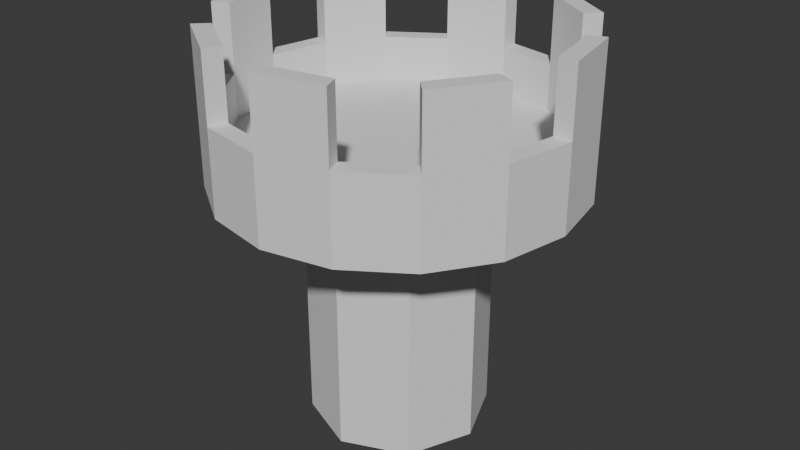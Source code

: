 # Source: Torres1.blend  (saved by Blender 4.5.90; exported with 4.5.12 LTS)
import bpy
from mathutils import Matrix  # noqa: F401  (used for matrix-valued properties, if any)

bpy.ops.wm.read_factory_settings(use_empty=True)
scene = bpy.context.scene
scene.name = 'Scene'

# ---- world
world_world = bpy.data.worlds.new('World'); scene.world = world_world
world_world.use_nodes = True; world_world.node_tree.nodes.clear()
_N = world_world.node_tree.nodes; _L = world_world.node_tree.links
n0 = _N.new('ShaderNodeOutputWorld'); n0.name = 'World Output'; n0.location = (200, 100)
n1 = _N.new('ShaderNodeBackground'); n1.name = 'Background'; n1.location = (-200, 100)
n1.inputs[0].default_value = (0.05088, 0.05088, 0.05088, 1.0)
_L.new(n1.outputs[0], n0.inputs[0])
n0.is_active_output = True
world_world.color = (0.05088, 0.05088, 0.05088)
world_world.sun_shadow_jitter_overblur = 0.0

# ---- meshes
me_cilindro_007 = bpy.data.meshes.new('Cilindro.007')
me_cilindro_007.from_pydata([(0.0, 1.0, -1.5), (0.0, 1.0, 1.5), (0.7071, 0.7071, -1.5), (0.7071, 0.7071, 1.5), (1.0, 0.0, -1.5), (1.0, 0.0, 1.5), (0.7071, -0.7071, -1.5), (0.7071, -0.7071, 1.5), (0.0, -1.0, -1.5), (0.0, -1.0, 1.5), (-0.7071, -0.7071, -1.5), (-0.7071, -0.7071, 1.5), (-1.0, 0.0, -1.5), (-1.0, 0.0, 1.5), (-0.7071, 0.7071, -1.5), (-0.7071, 0.7071, 1.5)], [], [(0, 1, 3, 2), (2, 3, 5, 4), (4, 5, 7, 6), (6, 7, 9, 8), (8, 9, 11, 10), (10, 11, 13, 12), (3, 1, 15, 13, 11, 9, 7, 5), (12, 13, 15, 14), (14, 15, 1, 0), (0, 2, 4, 6, 8, 10, 12, 14)])
_uv = me_cilindro_007.uv_layers.new(name='MapaUV')
_uv.uv.foreach_set('vector', [1.0, 0.5, 1.0, 1.0, 0.875, 1.0, 0.875, 0.5, 0.875, 0.5, 0.875, 1.0, 0.75, 1.0, 0.75, 0.5, 0.75, 0.5, 0.75, 1.0, 0.625, 1.0, 0.625, 0.5, 0.625, 0.5, 0.625, 1.0, 0.5, 1.0, 0.5, 0.5, 0.5, 0.5, 0.5, 1.0, 0.375, 1.0, 0.375, 0.5, 0.375, 0.5, 0.375, 1.0, 0.25, 1.0, 0.25, 0.5, 0.4197, 0.4197, 0.25, 0.49, 0.08029, 0.4197, 0.01, 0.25, 0.08029, 0.08029, 0.25, 0.01, 0.4197, 0.08029, 0.49, 0.25, 0.25, 0.5, 0.25, 1.0, 0.125, 1.0, 0.125, 0.5, 0.125, 0.5, 0.125, 1.0, 0.0, 1.0, 0.0, 0.5, 0.75, 0.49, 0.9197, 0.4197, 0.99, 0.25, 0.9197, 0.08029, 0.75, 0.01, 0.5803, 0.08029, 0.51, 0.25, 0.5803, 0.4197])
me_cilindro_007.update()
me_cilindro_008 = bpy.data.meshes.new('Cilindro.008')
me_cilindro_008.from_pydata([(0.0, 2.0, -1.5), (0.0, 1.796, 1.5), (0.7654, 1.848, -1.5), (0.6873, 1.659, 1.5), (1.414, 1.414, -1.5), (1.27, 1.27, 1.5), (1.848, 0.7654, -1.5), (1.659, 0.6873, 1.5), (2.0, 0.0, -1.5), (1.796, 0.0, 1.5), (1.848, -0.7654, -1.5), (1.659, -0.6873, 1.5), (1.414, -1.414, -1.5), (1.27, -1.27, 1.5), (0.7654, -1.848, -1.5), (0.6873, -1.659, 1.5), (0.0, -2.0, -1.5), (0.0, -1.796, 1.5), (-0.7654, -1.848, -1.5), (-0.6873, -1.659, 1.5), (-1.414, -1.414, -1.5), (-1.27, -1.27, 1.5), (-1.848, -0.7654, -1.5), (-1.659, -0.6873, 1.5), (-2.0, 0.0, -1.5), (-1.796, 0.0, 1.5), (-1.848, 0.7654, -1.5), (-1.659, 0.6873, 1.5), (-1.414, 1.414, -1.5), (-1.27, 1.27, 1.5), (-0.7654, 1.848, -1.5), (-0.6873, 1.659, 1.5), (0.7654, 1.848, 1.5), (0.0, 2.0, 1.5), (1.414, 1.414, 1.5), (1.848, 0.7654, 1.5), (2.0, 0.0, 1.5), (1.848, -0.7654, 1.5), (1.414, -1.414, 1.5), (0.7654, -1.848, 1.5), (0.0, -2.0, 1.5), (-0.7654, -1.848, 1.5), (-1.414, -1.414, 1.5), (-1.848, -0.7654, 1.5), (-2.0, 0.0, 1.5), (-1.848, 0.7654, 1.5), (-1.414, 1.414, 1.5), (-0.7654, 1.848, 1.5), (0.7654, 1.848, 4.833), (0.0, 2.0, 4.833), (1.414, 1.414, 4.833), (1.848, 0.7654, 4.833), (2.0, 0.0, 4.833), (1.848, -0.7654, 4.833), (1.414, -1.414, 4.833), (0.7654, -1.848, 4.833), (0.0, -2.0, 4.833), (-0.7654, -1.848, 4.833), (-1.414, -1.414, 4.833), (-1.848, -0.7654, 4.833), (-2.0, 0.0, 4.833), (-1.848, 0.7654, 4.833), (-1.414, 1.414, 4.833), (-0.7654, 1.848, 4.833), (0.6873, 1.659, 4.833), (0.0, 1.796, 4.833), (1.27, 1.27, 4.833), (1.659, 0.6873, 4.833), (1.796, 0.0, 4.833), (1.659, -0.6873, 4.833), (1.27, -1.27, 4.833), (0.6873, -1.659, 4.833), (0.0, -1.796, 4.833), (-0.6873, -1.659, 4.833), (-1.27, -1.27, 4.833), (-1.659, -0.6873, 4.833), (-1.796, 0.0, 4.833), (-1.659, 0.6873, 4.833), (-1.27, 1.27, 4.833), (-0.6873, 1.659, 4.833), (1.414, 1.414, 9.833), (0.7654, 1.848, 9.833), (2.0, 0.0, 9.833), (1.848, 0.7654, 9.833), (1.414, -1.414, 9.833), (1.848, -0.7654, 9.833), (0.0, -2.0, 9.833), (0.7654, -1.848, 9.833), (-1.414, -1.414, 9.833), (-0.7654, -1.848, 9.833), (-2.0, 0.0, 9.833), (-1.848, -0.7654, 9.833), (-1.414, 1.414, 9.833), (-1.848, 0.7654, 9.833), (0.0, 2.0, 9.833), (-0.7654, 1.848, 9.833), (1.27, 1.27, 9.833), (0.6873, 1.659, 9.833), (1.796, 0.0, 9.833), (1.659, 0.6873, 9.833), (1.27, -1.27, 9.833), (1.659, -0.6873, 9.833), (0.0, -1.796, 9.833), (0.6873, -1.659, 9.833), (-1.27, -1.27, 9.833), (-0.6873, -1.659, 9.833), (-1.796, 0.0, 9.833), (-1.659, -0.6873, 9.833), (-1.27, 1.27, 9.833), (-1.659, 0.6873, 9.833), (0.0, 1.796, 9.833), (-0.6873, 1.659, 9.833)], [], [(0, 33, 32, 2), (2, 32, 34, 4), (4, 34, 35, 6), (6, 35, 36, 8), (8, 36, 37, 10), (10, 37, 38, 12), (12, 38, 39, 14), (14, 39, 40, 16), (16, 40, 41, 18), (18, 41, 42, 20), (20, 42, 43, 22), (22, 43, 44, 24), (24, 44, 45, 26), (26, 45, 46, 28), (3, 1, 31, 29, 27, 25, 23, 21, 19, 17, 15, 13, 11, 9, 7, 5), (28, 46, 47, 30), (30, 47, 33, 0), (0, 2, 4, 6, 8, 10, 12, 14, 16, 18, 20, 22, 24, 26, 28, 30), (15, 17, 72, 71), (32, 33, 49, 48), (46, 45, 61, 62), (37, 36, 52, 53), (13, 15, 71, 70), (11, 13, 70, 69), (41, 40, 56, 57), (9, 11, 69, 68), (45, 44, 60, 61), (36, 35, 51, 52), (7, 9, 68, 67), (5, 7, 67, 66), (40, 39, 55, 56), (31, 1, 65, 79), (3, 5, 66, 64), (29, 31, 79, 78), (65, 64, 48, 49), (74, 58, 88, 104), (66, 67, 51, 50), (49, 63, 95, 94), (68, 69, 53, 52), (50, 48, 81, 80), (70, 71, 55, 54), (57, 73, 105, 89), (72, 73, 57, 56), (75, 76, 106, 107), (74, 75, 59, 58), (72, 56, 86, 102), (76, 77, 61, 60), (62, 61, 93, 92), (78, 79, 63, 62), (55, 71, 103, 87), (42, 41, 57, 58), (17, 19, 73, 72), (19, 21, 74, 73), (38, 37, 53, 54), (47, 46, 62, 63), (21, 23, 75, 74), (34, 32, 48, 50), (43, 42, 58, 59), (23, 25, 76, 75), (25, 27, 77, 76), (39, 38, 54, 55), (33, 47, 63, 49), (27, 29, 78, 77), (1, 3, 64, 65), (35, 34, 50, 51), (44, 43, 59, 60), (97, 96, 80, 81), (99, 98, 82, 83), (101, 100, 84, 85), (103, 102, 86, 87), (105, 104, 88, 89), (107, 106, 90, 91), (109, 108, 92, 93), (111, 110, 94, 95), (77, 78, 108, 109), (59, 75, 107, 91), (52, 51, 83, 82), (64, 66, 96, 97), (76, 60, 90, 106), (79, 65, 110, 111), (61, 77, 109, 93), (54, 53, 85, 84), (65, 49, 94, 110), (67, 68, 98, 99), (78, 62, 92, 108), (48, 64, 97, 81), (63, 79, 111, 95), (56, 55, 87, 86), (66, 50, 80, 96), (69, 70, 100, 101), (51, 67, 99, 83), (58, 57, 89, 88), (68, 52, 82, 98), (71, 72, 102, 103), (53, 69, 101, 85), (60, 59, 91, 90), (70, 54, 84, 100), (73, 74, 104, 105)])
_uv = me_cilindro_008.uv_layers.new(name='MapaUV')
_uv.uv.foreach_set('vector', [1.0, 0.5, 1.0, 1.0, 0.9375, 1.0, 0.9375, 0.5, 0.9375, 0.5, 0.9375, 1.0, 0.875, 1.0, 0.875, 0.5, 0.875, 0.5, 0.875, 1.0, 0.8125, 1.0, 0.8125, 0.5, 0.8125, 0.5, 0.8125, 1.0, 0.75, 1.0, 0.75, 0.5, 0.75, 0.5, 0.75, 1.0, 0.6875, 1.0, 0.6875, 0.5, 0.6875, 0.5, 0.6875, 1.0, 0.625, 1.0, 0.625, 0.5, 0.625, 0.5, 0.625, 1.0, 0.5625, 1.0, 0.5625, 0.5, 0.5625, 0.5, 0.5625, 1.0, 0.5, 1.0, 0.5, 0.5, 0.5, 0.5, 0.5, 1.0, 0.4375, 1.0, 0.4375, 0.5, 0.4375, 0.5, 0.4375, 1.0, 0.375, 1.0, 0.375, 0.5, 0.375, 0.5, 0.375, 1.0, 0.3125, 1.0, 0.3125, 0.5, 0.3125, 0.5, 0.3125, 1.0, 0.25, 1.0, 0.25, 0.5, 0.25, 0.5, 0.25, 1.0, 0.1875, 1.0, 0.1875, 0.5, 0.1875, 0.5, 0.1875, 1.0, 0.125, 1.0, 0.125, 0.5, 0.3325, 0.4491, 0.25, 0.4655, 0.1675, 0.4491, 0.0976, 0.4024, 0.05088, 0.3325, 0.03447, 0.25, 0.05088, 0.1675, 0.0976, 0.0976, 0.1675, 0.05088, 0.25, 0.03447, 0.3325, 0.05088, 0.4024, 0.0976, 0.4491, 0.1675, 0.4655, 0.25, 0.4491, 0.3325, 0.4024, 0.4024, 0.125, 0.5, 0.125, 1.0, 0.0625, 1.0, 0.0625, 0.5, 0.0625, 0.5, 0.0625, 1.0, 0.0, 1.0, 0.0, 0.5, 0.75, 0.49, 0.8418, 0.4717, 0.9197, 0.4197, 0.9717, 0.3418, 0.99, 0.25, 0.9717, 0.1582, 0.9197, 0.08029, 0.8418, 0.02827, 0.75, 0.01, 0.6582, 0.02827, 0.5803, 0.08029, 0.5283, 0.1582, 0.51, 0.25, 0.5283, 0.3418, 0.5803, 0.4197, 0.6582, 0.4717, 0.3325, 0.05088, 0.25, 0.03447, 0.25, 0.03447, 0.3325, 0.05088, 0.9375, 1.0, 1.0, 1.0, 1.0, 1.0, 0.9375, 1.0, 0.125, 1.0, 0.1875, 1.0, 0.1875, 1.0, 0.125, 1.0, 0.6875, 1.0, 0.75, 1.0, 0.75, 1.0, 0.6875, 1.0, 0.4024, 0.0976, 0.3325, 0.05088, 0.3325, 0.05088, 0.4024, 0.0976, 0.4491, 0.1675, 0.4024, 0.0976, 0.4024, 0.0976, 0.4491, 0.1675, 0.4375, 1.0, 0.5, 1.0, 0.5, 1.0, 0.4375, 1.0, 0.4655, 0.25, 0.4491, 0.1675, 0.4491, 0.1675, 0.4655, 0.25, 0.1875, 1.0, 0.25, 1.0, 0.25, 1.0, 0.1875, 1.0, 0.75, 1.0, 0.8125, 1.0, 0.8125, 1.0, 0.75, 1.0, 0.4491, 0.3325, 0.4655, 0.25, 0.4655, 0.25, 0.4491, 0.3325, 0.4024, 0.4024, 0.4491, 0.3325, 0.4491, 0.3325, 0.4024, 0.4024, 0.5, 1.0, 0.5625, 1.0, 0.5625, 1.0, 0.5, 1.0, 0.1675, 0.4491, 0.25, 0.4655, 0.25, 0.4655, 0.1675, 0.4491, 0.3325, 0.4491, 0.4024, 0.4024, 0.4024, 0.4024, 0.3325, 0.4491, 0.0976, 0.4024, 0.1675, 0.4491, 0.1675, 0.4491, 0.0976, 0.4024, 0.25, 0.4655, 0.3325, 0.4491, 0.3418, 0.4717, 0.25, 0.49, 0.0976, 0.0976, 0.08029, 0.08029, 0.08029, 0.08029, 0.0976, 0.0976, 0.4024, 0.4024, 0.4491, 0.3325, 0.4717, 0.3418, 0.4197, 0.4197, 0.0, 1.0, 0.0625, 1.0, 0.0625, 1.0, 0.0, 1.0, 0.4655, 0.25, 0.4491, 0.1675, 0.4717, 0.1582, 0.49, 0.25, 0.875, 1.0, 0.9375, 1.0, 0.9375, 1.0, 0.875, 1.0, 0.4024, 0.0976, 0.3325, 0.05088, 0.3418, 0.02827, 0.4197, 0.08029, 0.1582, 0.02827, 0.1675, 0.05088, 0.1675, 0.05088, 0.1582, 0.02827, 0.25, 0.03447, 0.1675, 0.05088, 0.1582, 0.02827, 0.25, 0.01, 0.05088, 0.1675, 0.03447, 0.25, 0.03447, 0.25, 0.05088, 0.1675, 0.0976, 0.0976, 0.05088, 0.1675, 0.02827, 0.1582, 0.08029, 0.08029, 0.25, 0.03447, 0.25, 0.01, 0.25, 0.01, 0.25, 0.03447, 0.03447, 0.25, 0.05088, 0.3325, 0.02827, 0.3418, 0.01, 0.25, 0.125, 1.0, 0.1875, 1.0, 0.1875, 1.0, 0.125, 1.0, 0.0976, 0.4024, 0.1675, 0.4491, 0.1582, 0.4717, 0.08029, 0.4197, 0.3418, 0.02827, 0.3325, 0.05088, 0.3325, 0.05088, 0.3418, 0.02827, 0.375, 1.0, 0.4375, 1.0, 0.4375, 1.0, 0.375, 1.0, 0.25, 0.03447, 0.1675, 0.05088, 0.1675, 0.05088, 0.25, 0.03447, 0.1675, 0.05088, 0.0976, 0.0976, 0.0976, 0.0976, 0.1675, 0.05088, 0.625, 1.0, 0.6875, 1.0, 0.6875, 1.0, 0.625, 1.0, 0.0625, 1.0, 0.125, 1.0, 0.125, 1.0, 0.0625, 1.0, 0.0976, 0.0976, 0.05088, 0.1675, 0.05088, 0.1675, 0.0976, 0.0976, 0.875, 1.0, 0.9375, 1.0, 0.9375, 1.0, 0.875, 1.0, 0.3125, 1.0, 0.375, 1.0, 0.375, 1.0, 0.3125, 1.0, 0.05088, 0.1675, 0.03447, 0.25, 0.03447, 0.25, 0.05088, 0.1675, 0.03447, 0.25, 0.05088, 0.3325, 0.05088, 0.3325, 0.03447, 0.25, 0.5625, 1.0, 0.625, 1.0, 0.625, 1.0, 0.5625, 1.0, 0.0, 1.0, 0.0625, 1.0, 0.0625, 1.0, 0.0, 1.0, 0.05088, 0.3325, 0.0976, 0.4024, 0.0976, 0.4024, 0.05088, 0.3325, 0.25, 0.4655, 0.3325, 0.4491, 0.3325, 0.4491, 0.25, 0.4655, 0.8125, 1.0, 0.875, 1.0, 0.875, 1.0, 0.8125, 1.0, 0.25, 1.0, 0.3125, 1.0, 0.3125, 1.0, 0.25, 1.0, 0.3325, 0.4491, 0.4024, 0.4024, 0.4197, 0.4197, 0.3418, 0.4717, 0.4491, 0.3325, 0.4655, 0.25, 0.49, 0.25, 0.4717, 0.3418, 0.4491, 0.1675, 0.4024, 0.0976, 0.4197, 0.08029, 0.4717, 0.1582, 0.3325, 0.05088, 0.25, 0.03447, 0.25, 0.01, 0.3418, 0.02827, 0.1675, 0.05088, 0.0976, 0.0976, 0.08029, 0.08029, 0.1582, 0.02827, 0.05088, 0.1675, 0.03447, 0.25, 0.01, 0.25, 0.02827, 0.1582, 0.05088, 0.3325, 0.0976, 0.4024, 0.08029, 0.4197, 0.02827, 0.3418, 0.1675, 0.4491, 0.25, 0.4655, 0.25, 0.49, 0.1582, 0.4717, 0.05088, 0.3325, 0.0976, 0.4024, 0.0976, 0.4024, 0.05088, 0.3325, 0.02827, 0.1582, 0.05088, 0.1675, 0.05088, 0.1675, 0.02827, 0.1582, 0.75, 1.0, 0.8125, 1.0, 0.8125, 1.0, 0.75, 1.0, 0.3325, 0.4491, 0.4024, 0.4024, 0.4024, 0.4024, 0.3325, 0.4491, 0.03447, 0.25, 0.01, 0.25, 0.01, 0.25, 0.03447, 0.25, 0.1675, 0.4491, 0.25, 0.4655, 0.25, 0.4655, 0.1675, 0.4491, 0.02827, 0.3418, 0.05088, 0.3325, 0.05088, 0.3325, 0.02827, 0.3418, 0.625, 1.0, 0.6875, 1.0, 0.6875, 1.0, 0.625, 1.0, 0.25, 0.4655, 0.25, 0.49, 0.25, 0.49, 0.25, 0.4655, 0.4491, 0.3325, 0.4655, 0.25, 0.4655, 0.25, 0.4491, 0.3325, 0.0976, 0.4024, 0.08029, 0.4197, 0.08029, 0.4197, 0.0976, 0.4024, 0.3418, 0.4717, 0.3325, 0.4491, 0.3325, 0.4491, 0.3418, 0.4717, 0.1582, 0.4717, 0.1675, 0.4491, 0.1675, 0.4491, 0.1582, 0.4717, 0.5, 1.0, 0.5625, 1.0, 0.5625, 1.0, 0.5, 1.0, 0.4024, 0.4024, 0.4197, 0.4197, 0.4197, 0.4197, 0.4024, 0.4024, 0.4491, 0.1675, 0.4024, 0.0976, 0.4024, 0.0976, 0.4491, 0.1675, 0.4717, 0.3418, 0.4491, 0.3325, 0.4491, 0.3325, 0.4717, 0.3418, 0.375, 1.0, 0.4375, 1.0, 0.4375, 1.0, 0.375, 1.0, 0.4655, 0.25, 0.49, 0.25, 0.49, 0.25, 0.4655, 0.25, 0.3325, 0.05088, 0.25, 0.03447, 0.25, 0.03447, 0.3325, 0.05088, 0.4717, 0.1582, 0.4491, 0.1675, 0.4491, 0.1675, 0.4717, 0.1582, 0.25, 1.0, 0.3125, 1.0, 0.3125, 1.0, 0.25, 1.0, 0.4024, 0.0976, 0.4197, 0.08029, 0.4197, 0.08029, 0.4024, 0.0976, 0.1675, 0.05088, 0.0976, 0.0976, 0.0976, 0.0976, 0.1675, 0.05088])
me_cilindro_008.update()

# ---- objects
ob_cilindro = bpy.data.objects.new('Cilindro', me_cilindro_007)
ob_cilindro_001 = bpy.data.objects.new('Cilindro.001', me_cilindro_008)

# ---- transforms, parenting, visibility, modifiers, constraints
ob_cilindro.location = (0.0, 0.0, 1.5)
ob_cilindro_001.location = (0.0, 0.0, 3.0)
ob_cilindro_001.scale = (1.0, 1.0, 0.15)

# ---- collection membership
scene.collection.objects.link(ob_cilindro)
scene.collection.objects.link(ob_cilindro_001)

# ---- scene / render settings (as saved in the file)
scene.frame_start = 1; scene.frame_end = 250; scene.frame_set(1)
scene.render.engine = 'BLENDER_EEVEE_NEXT'
bpy.context.view_layer.update()

# ---- added for rendering (the .blend has no active camera and no usable light): camera, sun
cam_auto = bpy.data.cameras.new('AutoCamera')
cam_auto.lens = 50.0
cam_auto.sensor_width = 36.0
cam_auto.clip_end = 1000.0
ob_auto_camera = bpy.data.objects.new('AutoCamera', cam_auto)
scene.collection.objects.link(ob_auto_camera)
ob_auto_camera.location = (6.67353, -8.00824, 7.57633)
ob_auto_camera.rotation_euler = (1.09748, -7.21219e-08, 0.694738)
scene.camera = ob_auto_camera
light_auto_sun = bpy.data.lights.new('AutoSun', 'SUN')
light_auto_sun.energy = 3.0
light_auto_sun.angle = 0.0523599
ob_auto_sun = bpy.data.objects.new('AutoSun', light_auto_sun)
scene.collection.objects.link(ob_auto_sun)
ob_auto_sun.rotation_euler = (0.872665, 0.174533, 0.523599)
bpy.context.view_layer.update()
